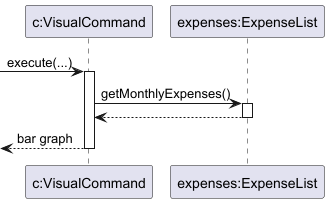

The diagram above was rendered by PlantUML. Its source (embedded in the PNG):
@startuml


participant "c:VisualCommand" as c
participant "expenses:ExpenseList" as e

-> c++: execute(...)

c -> e++: getMonthlyExpenses()
return

return bar graph

@enduml